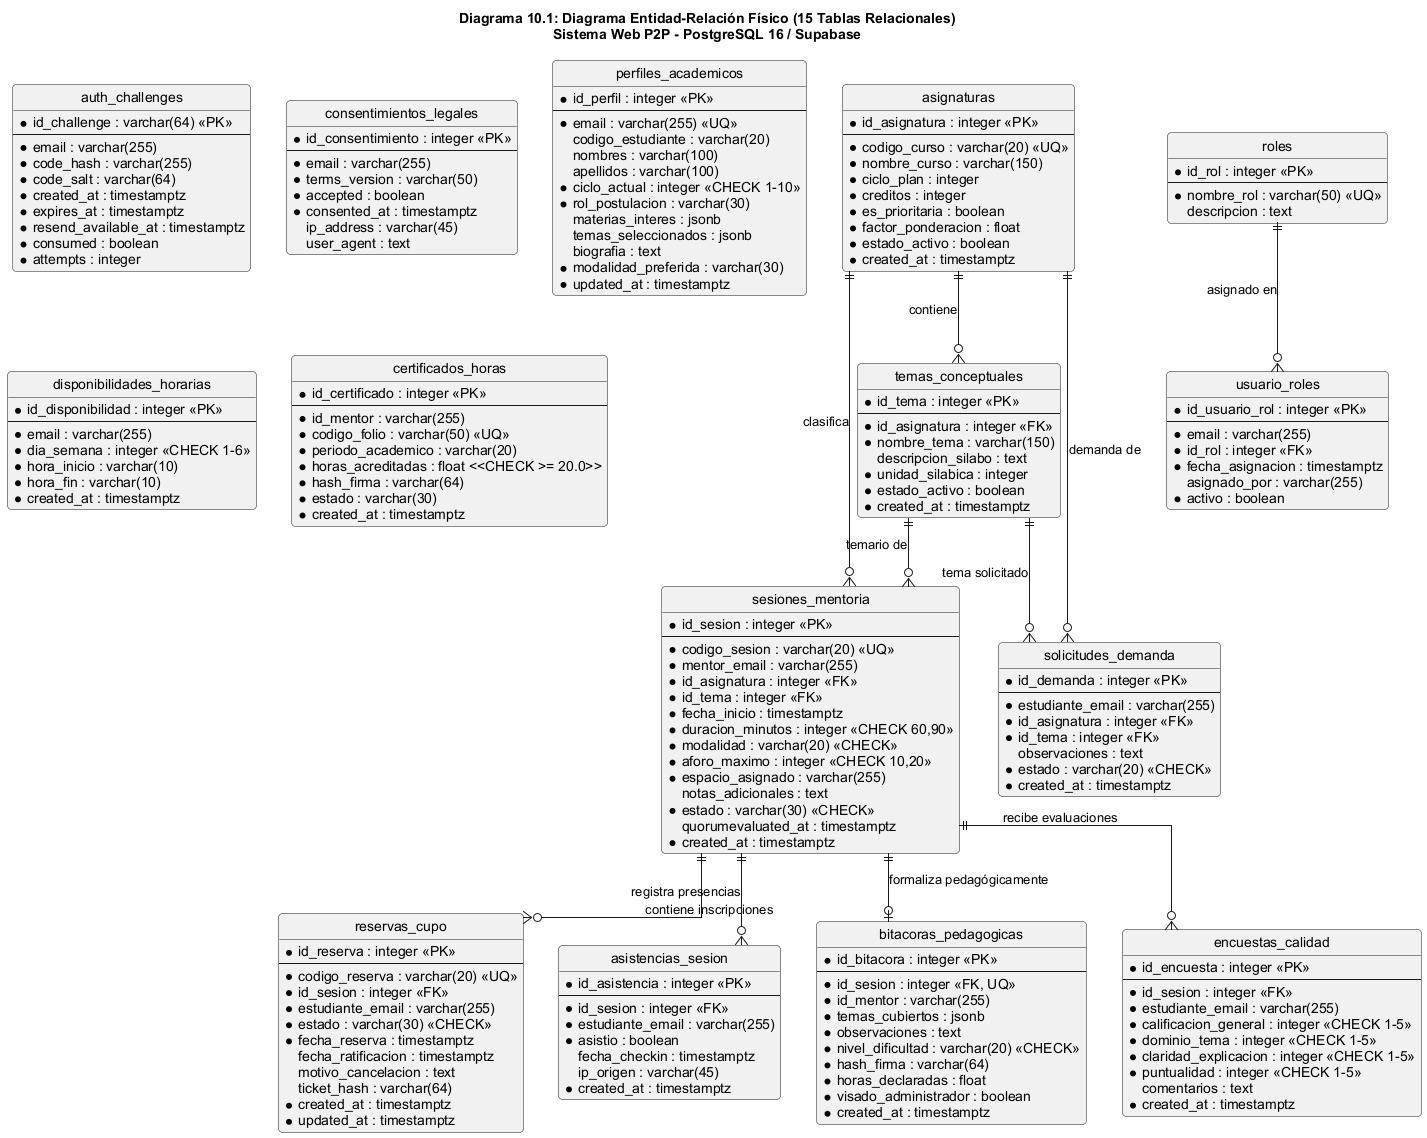

The diagram above was rendered by PlantUML. Its source (embedded in the PNG):
@startuml
title Diagrama 10.1: Diagrama Entidad-Relación Físico (15 Tablas Relacionales)\nSistema Web P2P - PostgreSQL 16 / Supabase

hide circle
skinparam linetype ortho
skinparam shadowing false
skinparam roundcorner 8
skinparam defaultFontName Arial
skinparam fontSize 10

skinparam entity {
    BackgroundColor #F8F9FA
    BorderColor #2B3A42
    ArrowColor #2B3A42
}

entity "asignaturas" as asignaturas {
  *id_asignatura : integer <<PK>>
  --
  *codigo_curso : varchar(20) <<UQ>>
  *nombre_curso : varchar(150)
  *ciclo_plan : integer
  *creditos : integer
  *es_prioritaria : boolean
  *factor_ponderacion : float
  *estado_activo : boolean
  *created_at : timestamptz
}

entity "temas_conceptuales" as temas {
  *id_tema : integer <<PK>>
  --
  *id_asignatura : integer <<FK>>
  *nombre_tema : varchar(150)
  descripcion_silabo : text
  *unidad_silabica : integer
  *estado_activo : boolean
  *created_at : timestamptz
}

entity "auth_challenges" as auth_challenges {
  *id_challenge : varchar(64) <<PK>>
  --
  *email : varchar(255)
  *code_hash : varchar(255)
  *code_salt : varchar(64)
  *created_at : timestamptz
  *expires_at : timestamptz
  *resend_available_at : timestamptz
  *consumed : boolean
  *attempts : integer
}

entity "consentimientos_legales" as consentimientos {
  *id_consentimiento : integer <<PK>>
  --
  *email : varchar(255)
  *terms_version : varchar(50)
  *accepted : boolean
  *consented_at : timestamptz
  ip_address : varchar(45)
  user_agent : text
}

entity "roles" as roles {
  *id_rol : integer <<PK>>
  --
  *nombre_rol : varchar(50) <<UQ>>
  descripcion : text
}

entity "usuario_roles" as usuario_roles {
  *id_usuario_rol : integer <<PK>>
  --
  *email : varchar(255)
  *id_rol : integer <<FK>>
  *fecha_asignacion : timestamptz
  asignado_por : varchar(255)
  *activo : boolean
}

entity "perfiles_academicos" as perfiles {
  *id_perfil : integer <<PK>>
  --
  *email : varchar(255) <<UQ>>
  codigo_estudiante : varchar(20)
  nombres : varchar(100)
  apellidos : varchar(100)
  *ciclo_actual : integer <<CHECK 1-10>>
  *rol_postulacion : varchar(30)
  materias_interes : jsonb
  temas_seleccionados : jsonb
  biografia : text
  *modalidad_preferida : varchar(30)
  *updated_at : timestamptz
}

entity "disponibilidades_horarias" as disponibilidades {
  *id_disponibilidad : integer <<PK>>
  --
  *email : varchar(255)
  *dia_semana : integer <<CHECK 1-6>>
  *hora_inicio : varchar(10)
  *hora_fin : varchar(10)
  *created_at : timestamptz
}

entity "sesiones_mentoria" as sesiones {
  *id_sesion : integer <<PK>>
  --
  *codigo_sesion : varchar(20) <<UQ>>
  *mentor_email : varchar(255)
  *id_asignatura : integer <<FK>>
  *id_tema : integer <<FK>>
  *fecha_inicio : timestamptz
  *duracion_minutos : integer <<CHECK 60,90>>
  *modalidad : varchar(20) <<CHECK>>
  *aforo_maximo : integer <<CHECK 10,20>>
  *espacio_asignado : varchar(255)
  notas_adicionales : text
  *estado : varchar(30) <<CHECK>>
  quorumevaluated_at : timestamptz
  *created_at : timestamptz
}

entity "reservas_cupo" as reservas {
  *id_reserva : integer <<PK>>
  --
  *codigo_reserva : varchar(20) <<UQ>>
  *id_sesion : integer <<FK>>
  *estudiante_email : varchar(255)
  *estado : varchar(30) <<CHECK>>
  *fecha_reserva : timestamptz
  fecha_ratificacion : timestamptz
  motivo_cancelacion : text
  ticket_hash : varchar(64)
  *created_at : timestamptz
  *updated_at : timestamptz
}

entity "solicitudes_demanda" as demandas {
  *id_demanda : integer <<PK>>
  --
  *estudiante_email : varchar(255)
  *id_asignatura : integer <<FK>>
  *id_tema : integer <<FK>>
  observaciones : text
  *estado : varchar(20) <<CHECK>>
  *created_at : timestamptz
}

entity "asistencias_sesion" as asistencias {
  *id_asistencia : integer <<PK>>
  --
  *id_sesion : integer <<FK>>
  *estudiante_email : varchar(255)
  *asistio : boolean
  fecha_checkin : timestamptz
  ip_origen : varchar(45)
  *created_at : timestamptz
}

entity "bitacoras_pedagogicas" as bitacoras {
  *id_bitacora : integer <<PK>>
  --
  *id_sesion : integer <<FK, UQ>>
  *id_mentor : varchar(255)
  *temas_cubiertos : jsonb
  *observaciones : text
  *nivel_dificultad : varchar(20) <<CHECK>>
  *hash_firma : varchar(64)
  *horas_declaradas : float
  *visado_administrador : boolean
  *created_at : timestamptz
}

entity "encuestas_calidad" as encuestas {
  *id_encuesta : integer <<PK>>
  --
  *id_sesion : integer <<FK>>
  *estudiante_email : varchar(255)
  *calificacion_general : integer <<CHECK 1-5>>
  *dominio_tema : integer <<CHECK 1-5>>
  *claridad_explicacion : integer <<CHECK 1-5>>
  *puntualidad : integer <<CHECK 1-5>>
  comentarios : text
  *created_at : timestamptz
}

entity "certificados_horas" as certificados {
  *id_certificado : integer <<PK>>
  --
  *id_mentor : varchar(255)
  *codigo_folio : varchar(50) <<UQ>>
  *periodo_academico : varchar(20)
  *horas_acreditadas : float <<CHECK >= 20.0>>
  *hash_firma : varchar(64)
  *estado : varchar(30)
  *created_at : timestamptz
}

' Relaciones estructurales
asignaturas ||--o{ temas : "contiene"
asignaturas ||--o{ sesiones : "clasifica"
temas ||--o{ sesiones : "temario de"
roles ||--o{ usuario_roles : "asignado en"

sesiones ||--o{ reservas : "contiene inscripciones"
sesiones ||--o| bitacoras : "formaliza pedagógicamente"
sesiones ||--o{ asistencias : "registra presencias"
sesiones ||--o{ encuestas : "recibe evaluaciones"

asignaturas ||--o{ demandas : "demanda de"
temas ||--o{ demandas : "tema solicitado"
@enduml